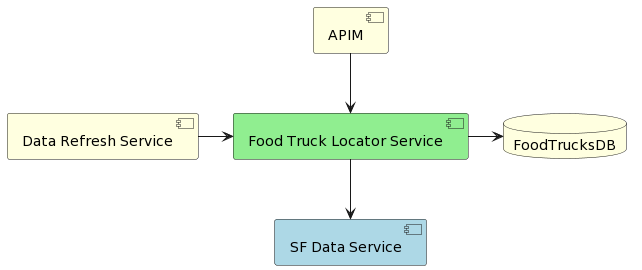

The diagram above was rendered by PlantUML. Its source (embedded in the PNG):
@startuml
database "FoodTrucksDB" #LightYellow
component [APIM] #LightYellow
component [Data Refresh Service] #LightYellow
component [Food Truck Locator Service] #LightGreen
component [SF Data Service] #LightBlue

[APIM]--> [Food Truck Locator Service]

[Food Truck Locator Service]--> [SF Data Service]
[Food Truck Locator Service]-> FoodTrucksDB
[Data Refresh Service]-> [Food Truck Locator Service]
@enduml